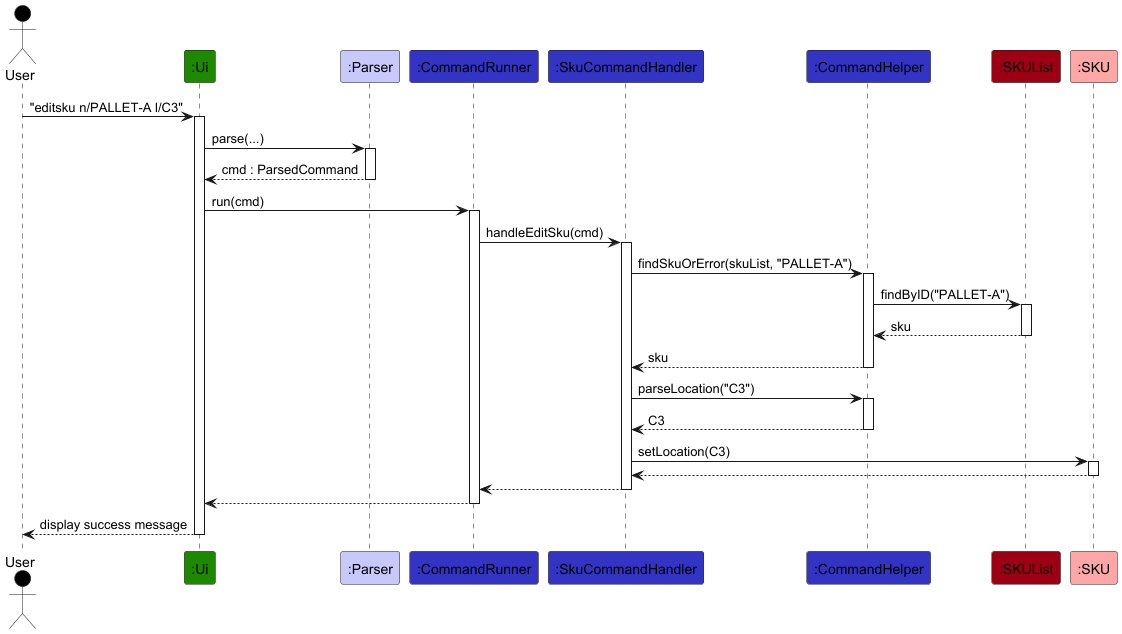

The diagram above was rendered by PlantUML. Its source (embedded in the PNG):
@startuml
!include ../style.puml

Actor User as user USER_COLOR
Participant ":Ui" as ui UI_COLOR
Participant ":Parser" as parser LOGIC_COLOR_T1
Participant ":CommandRunner" as runner LOGIC_COLOR
Participant ":SkuCommandHandler" as handler LOGIC_COLOR
Participant ":CommandHelper" as helper LOGIC_COLOR
Participant ":SKUList" as skuList MODEL_COLOR
Participant ":SKU" as sku MODEL_COLOR_T1

user -> ui ++ : "editsku n/PALLET-A l/C3"
ui -> parser ++ : parse(...)
return cmd : ParsedCommand

ui -> runner ++ : run(cmd)
runner -> handler ++ : handleEditSku(cmd)

handler -> helper ++ : findSkuOrError(skuList, "PALLET-A")
helper -> skuList ++ : findByID("PALLET-A")
return sku
return sku

handler -> helper ++ : parseLocation("C3")
return C3

handler -> sku ++ : setLocation(C3)
return

return
return
return display success message
@enduml